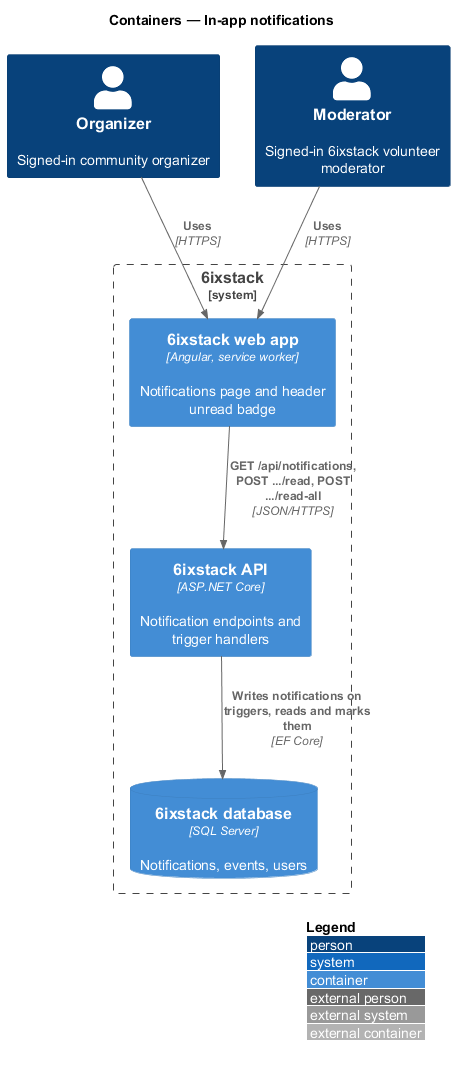

The diagram above was rendered by PlantUML. Its source (embedded in the PNG):
@startuml
!include <C4/C4_Container>
LAYOUT_WITH_LEGEND()
title Containers — In-app notifications

Person(organizer, "Organizer", "Signed-in community organizer")
Person(moderator, "Moderator", "Signed-in 6ixstack volunteer moderator")
System_Boundary(sixstack, "6ixstack") {
  Container(spa, "6ixstack web app", "Angular, service worker", "Notifications page and header unread badge")
  Container(api, "6ixstack API", "ASP.NET Core", "Notification endpoints and trigger handlers")
  ContainerDb(db, "6ixstack database", "SQL Server", "Notifications, events, users")
}
Rel(organizer, spa, "Uses", "HTTPS")
Rel(moderator, spa, "Uses", "HTTPS")
Rel(spa, api, "GET /api/notifications, POST .../read, POST .../read-all", "JSON/HTTPS")
Rel(api, db, "Writes notifications on triggers, reads and marks them", "EF Core")
@enduml